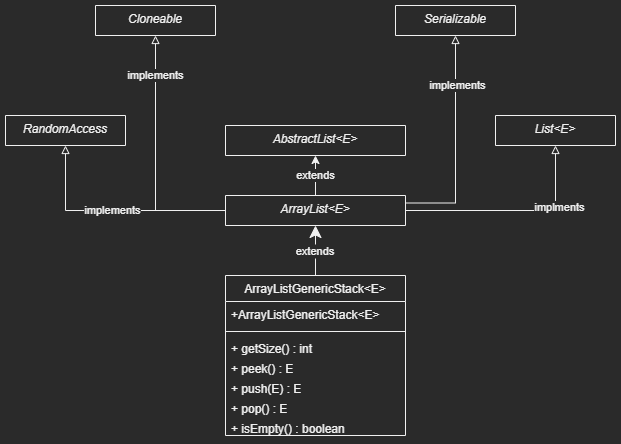

The diagram above was exported from draw.io. Its source (the exported page's mxGraphModel, read from the mxfile embedded in the PNG):
<mxGraphModel dx="1024" dy="632" grid="1" gridSize="10" guides="1" tooltips="1" connect="1" arrows="1" fold="1" page="1" pageScale="1" pageWidth="827" pageHeight="1169" math="0" shadow="0">
  <root>
    <mxCell id="WIyWlLk6GJQsqaUBKTNV-0" />
    <mxCell id="WIyWlLk6GJQsqaUBKTNV-1" parent="WIyWlLk6GJQsqaUBKTNV-0" />
    <mxCell id="fA8a6rnCsjrKkM7P8GU7-0" value="extends" style="edgeStyle=orthogonalEdgeStyle;rounded=0;orthogonalLoop=1;jettySize=auto;html=1;exitX=0.5;exitY=0;exitDx=0;exitDy=0;" edge="1" parent="WIyWlLk6GJQsqaUBKTNV-1" source="zkfFHV4jXpPFQw0GAbJ--0">
      <mxGeometry relative="1" as="geometry">
        <mxPoint x="410" y="190" as="targetPoint" />
      </mxGeometry>
    </mxCell>
    <mxCell id="fA8a6rnCsjrKkM7P8GU7-2" style="edgeStyle=orthogonalEdgeStyle;rounded=0;orthogonalLoop=1;jettySize=auto;html=1;exitX=1;exitY=0.5;exitDx=0;exitDy=0;entryX=0.5;entryY=1;entryDx=0;entryDy=0;endArrow=block;endFill=0;" edge="1" parent="WIyWlLk6GJQsqaUBKTNV-1" source="zkfFHV4jXpPFQw0GAbJ--0" target="fA8a6rnCsjrKkM7P8GU7-3">
      <mxGeometry relative="1" as="geometry">
        <mxPoint x="580" y="180" as="targetPoint" />
        <Array as="points">
          <mxPoint x="650" y="245" />
        </Array>
      </mxGeometry>
    </mxCell>
    <mxCell id="fA8a6rnCsjrKkM7P8GU7-4" value="implments" style="edgeLabel;html=1;align=center;verticalAlign=middle;resizable=0;points=[];" vertex="1" connectable="0" parent="fA8a6rnCsjrKkM7P8GU7-2">
      <mxGeometry x="0.429" y="-3" relative="1" as="geometry">
        <mxPoint as="offset" />
      </mxGeometry>
    </mxCell>
    <mxCell id="fA8a6rnCsjrKkM7P8GU7-9" value="implements" style="edgeStyle=orthogonalEdgeStyle;rounded=0;orthogonalLoop=1;jettySize=auto;html=1;exitX=0;exitY=0.5;exitDx=0;exitDy=0;entryX=0.5;entryY=1;entryDx=0;entryDy=0;endArrow=block;endFill=0;" edge="1" parent="WIyWlLk6GJQsqaUBKTNV-1" source="zkfFHV4jXpPFQw0GAbJ--0" target="fA8a6rnCsjrKkM7P8GU7-7">
      <mxGeometry relative="1" as="geometry" />
    </mxCell>
    <mxCell id="fA8a6rnCsjrKkM7P8GU7-15" style="edgeStyle=orthogonalEdgeStyle;rounded=0;orthogonalLoop=1;jettySize=auto;html=1;exitX=1;exitY=0.25;exitDx=0;exitDy=0;entryX=0.5;entryY=1;entryDx=0;entryDy=0;endArrow=block;endFill=0;" edge="1" parent="WIyWlLk6GJQsqaUBKTNV-1" source="zkfFHV4jXpPFQw0GAbJ--0" target="fA8a6rnCsjrKkM7P8GU7-14">
      <mxGeometry relative="1" as="geometry" />
    </mxCell>
    <mxCell id="fA8a6rnCsjrKkM7P8GU7-16" value="implements" style="edgeLabel;html=1;align=center;verticalAlign=middle;resizable=0;points=[];" vertex="1" connectable="0" parent="fA8a6rnCsjrKkM7P8GU7-15">
      <mxGeometry x="0.5457" y="-1" relative="1" as="geometry">
        <mxPoint as="offset" />
      </mxGeometry>
    </mxCell>
    <mxCell id="zkfFHV4jXpPFQw0GAbJ--0" value="ArrayList&lt;E&gt;" style="swimlane;fontStyle=2;align=center;verticalAlign=top;childLayout=stackLayout;horizontal=1;startSize=34;horizontalStack=0;resizeParent=1;resizeLast=0;collapsible=1;marginBottom=0;rounded=0;shadow=0;strokeWidth=1;" parent="WIyWlLk6GJQsqaUBKTNV-1" vertex="1">
      <mxGeometry x="320" y="230" width="180" height="30" as="geometry">
        <mxRectangle x="230" y="140" width="160" height="26" as="alternateBounds" />
      </mxGeometry>
    </mxCell>
    <mxCell id="zkfFHV4jXpPFQw0GAbJ--6" value="ArrayListGenericStack&lt;E&gt;" style="swimlane;fontStyle=0;align=center;verticalAlign=top;childLayout=stackLayout;horizontal=1;startSize=26;horizontalStack=0;resizeParent=1;resizeLast=0;collapsible=1;marginBottom=0;rounded=0;shadow=0;strokeWidth=1;" parent="WIyWlLk6GJQsqaUBKTNV-1" vertex="1">
      <mxGeometry x="320" y="310" width="180" height="160" as="geometry">
        <mxRectangle x="130" y="380" width="160" height="26" as="alternateBounds" />
      </mxGeometry>
    </mxCell>
    <mxCell id="zkfFHV4jXpPFQw0GAbJ--8" value="+ArrayListGenericStack&lt;E&gt;" style="text;align=left;verticalAlign=top;spacingLeft=4;spacingRight=4;overflow=hidden;rotatable=0;points=[[0,0.5],[1,0.5]];portConstraint=eastwest;rounded=0;shadow=0;html=0;" parent="zkfFHV4jXpPFQw0GAbJ--6" vertex="1">
      <mxGeometry y="26" width="180" height="26" as="geometry" />
    </mxCell>
    <mxCell id="zkfFHV4jXpPFQw0GAbJ--9" value="" style="line;html=1;strokeWidth=1;align=left;verticalAlign=middle;spacingTop=-1;spacingLeft=3;spacingRight=3;rotatable=0;labelPosition=right;points=[];portConstraint=eastwest;" parent="zkfFHV4jXpPFQw0GAbJ--6" vertex="1">
      <mxGeometry y="52" width="180" height="8" as="geometry" />
    </mxCell>
    <mxCell id="zkfFHV4jXpPFQw0GAbJ--11" value="+ getSize() : int" style="text;align=left;verticalAlign=top;spacingLeft=4;spacingRight=4;overflow=hidden;rotatable=0;points=[[0,0.5],[1,0.5]];portConstraint=eastwest;" parent="zkfFHV4jXpPFQw0GAbJ--6" vertex="1">
      <mxGeometry y="60" width="180" height="20" as="geometry" />
    </mxCell>
    <mxCell id="fA8a6rnCsjrKkM7P8GU7-17" value="+ peek() : E" style="text;align=left;verticalAlign=top;spacingLeft=4;spacingRight=4;overflow=hidden;rotatable=0;points=[[0,0.5],[1,0.5]];portConstraint=eastwest;" vertex="1" parent="zkfFHV4jXpPFQw0GAbJ--6">
      <mxGeometry y="80" width="180" height="20" as="geometry" />
    </mxCell>
    <mxCell id="fA8a6rnCsjrKkM7P8GU7-18" value="+ push(E) : E" style="text;align=left;verticalAlign=top;spacingLeft=4;spacingRight=4;overflow=hidden;rotatable=0;points=[[0,0.5],[1,0.5]];portConstraint=eastwest;" vertex="1" parent="zkfFHV4jXpPFQw0GAbJ--6">
      <mxGeometry y="100" width="180" height="20" as="geometry" />
    </mxCell>
    <mxCell id="fA8a6rnCsjrKkM7P8GU7-19" value="+ pop() : E" style="text;align=left;verticalAlign=top;spacingLeft=4;spacingRight=4;overflow=hidden;rotatable=0;points=[[0,0.5],[1,0.5]];portConstraint=eastwest;" vertex="1" parent="zkfFHV4jXpPFQw0GAbJ--6">
      <mxGeometry y="120" width="180" height="20" as="geometry" />
    </mxCell>
    <mxCell id="fA8a6rnCsjrKkM7P8GU7-20" value="+ isEmpty() : boolean" style="text;align=left;verticalAlign=top;spacingLeft=4;spacingRight=4;overflow=hidden;rotatable=0;points=[[0,0.5],[1,0.5]];portConstraint=eastwest;" vertex="1" parent="zkfFHV4jXpPFQw0GAbJ--6">
      <mxGeometry y="140" width="180" height="20" as="geometry" />
    </mxCell>
    <mxCell id="zkfFHV4jXpPFQw0GAbJ--12" value="extends" style="endArrow=classic;endSize=10;endFill=1;shadow=0;strokeWidth=1;rounded=0;edgeStyle=elbowEdgeStyle;elbow=vertical;" parent="WIyWlLk6GJQsqaUBKTNV-1" source="zkfFHV4jXpPFQw0GAbJ--6" target="zkfFHV4jXpPFQw0GAbJ--0" edge="1">
      <mxGeometry width="160" relative="1" as="geometry">
        <mxPoint x="300" y="313" as="sourcePoint" />
        <mxPoint x="300" y="313" as="targetPoint" />
      </mxGeometry>
    </mxCell>
    <mxCell id="fA8a6rnCsjrKkM7P8GU7-12" value="implements" style="edgeStyle=orthogonalEdgeStyle;rounded=0;orthogonalLoop=1;jettySize=auto;html=1;endArrow=block;endFill=0;" edge="1" parent="WIyWlLk6GJQsqaUBKTNV-1" source="zkfFHV4jXpPFQw0GAbJ--0" target="fA8a6rnCsjrKkM7P8GU7-11">
      <mxGeometry x="0.6735" relative="1" as="geometry">
        <mxPoint as="offset" />
      </mxGeometry>
    </mxCell>
    <mxCell id="fA8a6rnCsjrKkM7P8GU7-1" value="AbstractList&lt;E&gt;" style="swimlane;fontStyle=2;align=center;verticalAlign=top;childLayout=stackLayout;horizontal=1;startSize=34;horizontalStack=0;resizeParent=1;resizeLast=0;collapsible=1;marginBottom=0;rounded=0;shadow=0;strokeWidth=1;" vertex="1" parent="WIyWlLk6GJQsqaUBKTNV-1">
      <mxGeometry x="320" y="160" width="180" height="30" as="geometry">
        <mxRectangle x="230" y="140" width="160" height="26" as="alternateBounds" />
      </mxGeometry>
    </mxCell>
    <mxCell id="fA8a6rnCsjrKkM7P8GU7-3" value="List&lt;E&gt;" style="swimlane;fontStyle=2;align=center;verticalAlign=top;childLayout=stackLayout;horizontal=1;startSize=34;horizontalStack=0;resizeParent=1;resizeLast=0;collapsible=1;marginBottom=0;rounded=0;shadow=0;strokeWidth=1;" vertex="1" parent="WIyWlLk6GJQsqaUBKTNV-1">
      <mxGeometry x="590" y="150" width="120" height="30" as="geometry">
        <mxRectangle x="230" y="140" width="160" height="26" as="alternateBounds" />
      </mxGeometry>
    </mxCell>
    <mxCell id="fA8a6rnCsjrKkM7P8GU7-7" value="RandomAccess" style="swimlane;fontStyle=2;align=center;verticalAlign=top;childLayout=stackLayout;horizontal=1;startSize=34;horizontalStack=0;resizeParent=1;resizeLast=0;collapsible=1;marginBottom=0;rounded=0;shadow=0;strokeWidth=1;" vertex="1" parent="WIyWlLk6GJQsqaUBKTNV-1">
      <mxGeometry x="100" y="150" width="120" height="30" as="geometry">
        <mxRectangle x="230" y="140" width="160" height="26" as="alternateBounds" />
      </mxGeometry>
    </mxCell>
    <mxCell id="fA8a6rnCsjrKkM7P8GU7-11" value="Cloneable" style="swimlane;fontStyle=2;align=center;verticalAlign=top;childLayout=stackLayout;horizontal=1;startSize=34;horizontalStack=0;resizeParent=1;resizeLast=0;collapsible=1;marginBottom=0;rounded=0;shadow=0;strokeWidth=1;" vertex="1" parent="WIyWlLk6GJQsqaUBKTNV-1">
      <mxGeometry x="190" y="40" width="120" height="30" as="geometry">
        <mxRectangle x="230" y="140" width="160" height="26" as="alternateBounds" />
      </mxGeometry>
    </mxCell>
    <mxCell id="fA8a6rnCsjrKkM7P8GU7-14" value="Serializable" style="swimlane;fontStyle=2;align=center;verticalAlign=top;childLayout=stackLayout;horizontal=1;startSize=34;horizontalStack=0;resizeParent=1;resizeLast=0;collapsible=1;marginBottom=0;rounded=0;shadow=0;strokeWidth=1;" vertex="1" parent="WIyWlLk6GJQsqaUBKTNV-1">
      <mxGeometry x="490" y="40" width="120" height="30" as="geometry">
        <mxRectangle x="230" y="140" width="160" height="26" as="alternateBounds" />
      </mxGeometry>
    </mxCell>
  </root>
</mxGraphModel>